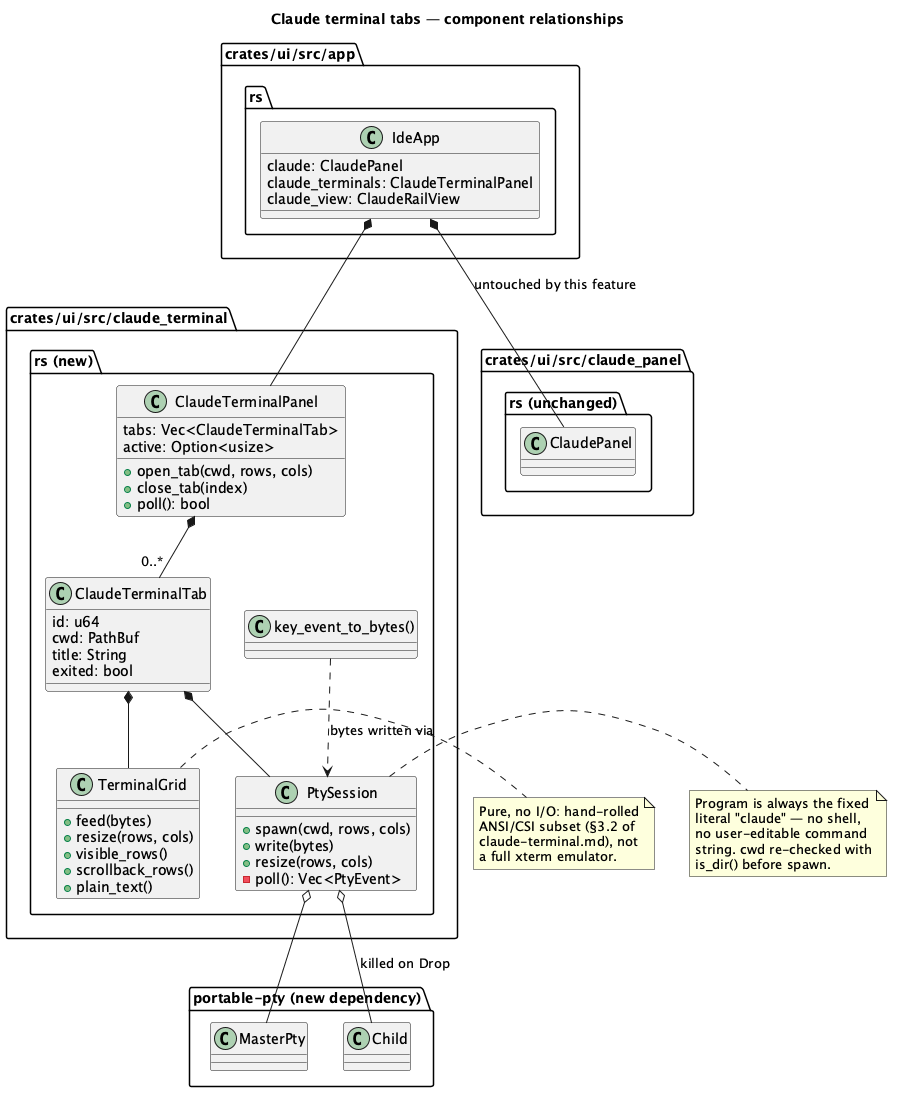

The diagram above was rendered by PlantUML. Its source (embedded in the PNG):
@startuml claude-terminal-component
title Claude terminal tabs — component relationships

package "crates/ui/src/app.rs" {
  class IdeApp {
    claude: ClaudePanel
    claude_terminals: ClaudeTerminalPanel
    claude_view: ClaudeRailView
  }
}

package "crates/ui/src/claude_terminal.rs (new)" {
  class ClaudeTerminalPanel {
    tabs: Vec<ClaudeTerminalTab>
    active: Option<usize>
    +open_tab(cwd, rows, cols)
    +close_tab(index)
    +poll(): bool
  }
  class ClaudeTerminalTab {
    id: u64
    cwd: PathBuf
    title: String
    exited: bool
  }
  class TerminalGrid {
    +feed(bytes)
    +resize(rows, cols)
    +visible_rows()
    +scrollback_rows()
    +plain_text()
  }
  class PtySession {
    +spawn(cwd, rows, cols)
    +write(bytes)
    +resize(rows, cols)
    -poll(): Vec<PtyEvent>
  }
  class "key_event_to_bytes()" as KeyFn
}

package "portable-pty (new dependency)" {
  class MasterPty
  class Child
}

package "crates/ui/src/claude_panel.rs (unchanged)" {
  class ClaudePanel
}

IdeApp *-- ClaudeTerminalPanel
IdeApp *-- ClaudePanel : untouched by this feature
ClaudeTerminalPanel *-- "0..*" ClaudeTerminalTab
ClaudeTerminalTab *-- TerminalGrid
ClaudeTerminalTab *-- PtySession
PtySession o-- MasterPty
PtySession o-- Child : killed on Drop
KeyFn ..> PtySession : bytes written via

note right of TerminalGrid
  Pure, no I/O: hand-rolled
  ANSI/CSI subset (§3.2 of
  claude-terminal.md), not
  a full xterm emulator.
end note

note right of PtySession
  Program is always the fixed
  literal "claude" — no shell,
  no user-editable command
  string. cwd re-checked with
  is_dir() before spawn.
end note

@enduml